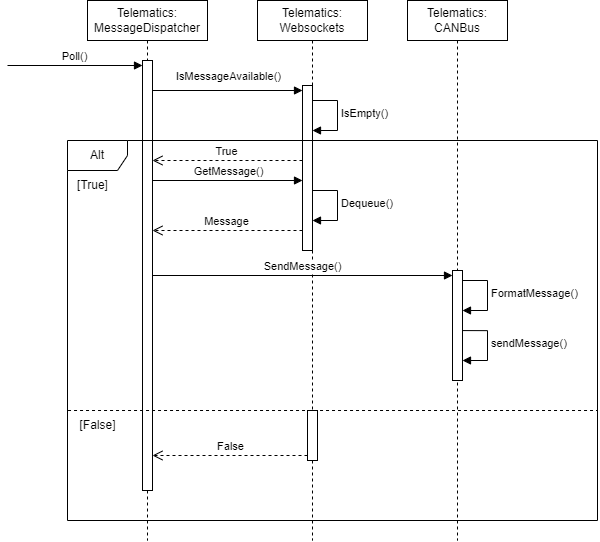

The diagram above was exported from draw.io. Its source (the exported page's mxGraphModel, read from the mxfile embedded in the PNG):
<mxGraphModel dx="1017" dy="1250" grid="1" gridSize="10" guides="1" tooltips="1" connect="1" arrows="1" fold="1" page="1" pageScale="1" pageWidth="850" pageHeight="1100" math="0" shadow="0">
  <root>
    <mxCell id="0" />
    <mxCell id="1" parent="0" />
    <mxCell id="C3kmkAcKCiiMI4VWRe_f-35" value="sendMessage()" style="html=1;align=left;spacingLeft=2;endArrow=block;rounded=0;edgeStyle=orthogonalEdgeStyle;curved=0;rounded=0;" edge="1" parent="1">
      <mxGeometry relative="1" as="geometry">
        <mxPoint x="580" y="560.06" as="sourcePoint" />
        <Array as="points">
          <mxPoint x="610" y="590.06" />
        </Array>
        <mxPoint x="585" y="590.001176470588" as="targetPoint" />
      </mxGeometry>
    </mxCell>
    <mxCell id="C3kmkAcKCiiMI4VWRe_f-33" value="FormatMessage()" style="html=1;align=left;spacingLeft=2;endArrow=block;rounded=0;edgeStyle=orthogonalEdgeStyle;curved=0;rounded=0;" edge="1" parent="1">
      <mxGeometry relative="1" as="geometry">
        <mxPoint x="580" y="509.99999999999994" as="sourcePoint" />
        <Array as="points">
          <mxPoint x="610" y="540" />
        </Array>
        <mxPoint x="585" y="539.998823529412" as="targetPoint" />
      </mxGeometry>
    </mxCell>
    <mxCell id="C3kmkAcKCiiMI4VWRe_f-28" value="Dequeue()" style="html=1;align=left;spacingLeft=2;endArrow=block;rounded=0;edgeStyle=orthogonalEdgeStyle;curved=0;rounded=0;" edge="1" parent="1">
      <mxGeometry relative="1" as="geometry">
        <mxPoint x="430" y="420" as="sourcePoint" />
        <Array as="points">
          <mxPoint x="460" y="450" />
        </Array>
        <mxPoint x="435" y="450" as="targetPoint" />
      </mxGeometry>
    </mxCell>
    <mxCell id="C3kmkAcKCiiMI4VWRe_f-23" value="IsEmpty()" style="html=1;align=left;spacingLeft=2;endArrow=block;rounded=0;edgeStyle=orthogonalEdgeStyle;curved=0;rounded=0;" edge="1" parent="1">
      <mxGeometry relative="1" as="geometry">
        <mxPoint x="430" y="330" as="sourcePoint" />
        <Array as="points">
          <mxPoint x="460" y="360" />
        </Array>
        <mxPoint x="435" y="360" as="targetPoint" />
      </mxGeometry>
    </mxCell>
    <mxCell id="C3kmkAcKCiiMI4VWRe_f-1" value="Telematics: Websockets" style="shape=umlLifeline;perimeter=lifelinePerimeter;whiteSpace=wrap;html=1;container=1;dropTarget=0;collapsible=0;recursiveResize=0;outlineConnect=0;portConstraint=eastwest;newEdgeStyle={&quot;edgeStyle&quot;:&quot;elbowEdgeStyle&quot;,&quot;elbow&quot;:&quot;vertical&quot;,&quot;curved&quot;:0,&quot;rounded&quot;:0};" vertex="1" parent="1">
      <mxGeometry x="380" y="230" width="110" height="540" as="geometry" />
    </mxCell>
    <mxCell id="C3kmkAcKCiiMI4VWRe_f-9" value="" style="html=1;points=[[0,0,0,0,5],[0,1,0,0,-5],[1,0,0,0,5],[1,1,0,0,-5]];perimeter=orthogonalPerimeter;outlineConnect=0;targetShapes=umlLifeline;portConstraint=eastwest;newEdgeStyle={&quot;curved&quot;:0,&quot;rounded&quot;:0};" vertex="1" parent="C3kmkAcKCiiMI4VWRe_f-1">
      <mxGeometry x="45" y="85" width="10" height="165" as="geometry" />
    </mxCell>
    <mxCell id="C3kmkAcKCiiMI4VWRe_f-2" value="Telematics: CANBus" style="shape=umlLifeline;perimeter=lifelinePerimeter;whiteSpace=wrap;html=1;container=1;dropTarget=0;collapsible=0;recursiveResize=0;outlineConnect=0;portConstraint=eastwest;newEdgeStyle={&quot;edgeStyle&quot;:&quot;elbowEdgeStyle&quot;,&quot;elbow&quot;:&quot;vertical&quot;,&quot;curved&quot;:0,&quot;rounded&quot;:0};" vertex="1" parent="1">
      <mxGeometry x="530" y="230" width="100" height="540" as="geometry" />
    </mxCell>
    <mxCell id="C3kmkAcKCiiMI4VWRe_f-30" value="" style="html=1;points=[[0,0,0,0,5],[0,1,0,0,-5],[1,0,0,0,5],[1,1,0,0,-5]];perimeter=orthogonalPerimeter;outlineConnect=0;targetShapes=umlLifeline;portConstraint=eastwest;newEdgeStyle={&quot;curved&quot;:0,&quot;rounded&quot;:0};" vertex="1" parent="C3kmkAcKCiiMI4VWRe_f-2">
      <mxGeometry x="45" y="270" width="10" height="110" as="geometry" />
    </mxCell>
    <mxCell id="C3kmkAcKCiiMI4VWRe_f-16" value="Telematics: MessageDispatcher" style="shape=umlLifeline;perimeter=lifelinePerimeter;whiteSpace=wrap;html=1;container=1;dropTarget=0;collapsible=0;recursiveResize=0;outlineConnect=0;portConstraint=eastwest;newEdgeStyle={&quot;edgeStyle&quot;:&quot;elbowEdgeStyle&quot;,&quot;elbow&quot;:&quot;vertical&quot;,&quot;curved&quot;:0,&quot;rounded&quot;:0};" vertex="1" parent="1">
      <mxGeometry x="210" y="230" width="120" height="540" as="geometry" />
    </mxCell>
    <mxCell id="C3kmkAcKCiiMI4VWRe_f-17" value="" style="html=1;points=[[0,0,0,0,5],[0,1,0,0,-5],[1,0,0,0,5],[1,1,0,0,-5]];perimeter=orthogonalPerimeter;outlineConnect=0;targetShapes=umlLifeline;portConstraint=eastwest;newEdgeStyle={&quot;curved&quot;:0,&quot;rounded&quot;:0};" vertex="1" parent="C3kmkAcKCiiMI4VWRe_f-16">
      <mxGeometry x="55" y="60" width="10" height="430" as="geometry" />
    </mxCell>
    <mxCell id="C3kmkAcKCiiMI4VWRe_f-18" value="Poll()" style="html=1;verticalAlign=bottom;endArrow=block;curved=0;rounded=0;entryX=0;entryY=0;entryDx=0;entryDy=5;entryPerimeter=0;" edge="1" parent="1" target="C3kmkAcKCiiMI4VWRe_f-17">
      <mxGeometry width="80" relative="1" as="geometry">
        <mxPoint x="130" y="295" as="sourcePoint" />
        <mxPoint x="260" y="300" as="targetPoint" />
      </mxGeometry>
    </mxCell>
    <mxCell id="C3kmkAcKCiiMI4VWRe_f-24" value="IsMessageAvailable()" style="html=1;verticalAlign=bottom;endArrow=block;curved=0;rounded=0;entryX=0;entryY=0;entryDx=0;entryDy=5;entryPerimeter=0;" edge="1" parent="1" source="C3kmkAcKCiiMI4VWRe_f-17" target="C3kmkAcKCiiMI4VWRe_f-9">
      <mxGeometry y="5" width="80" relative="1" as="geometry">
        <mxPoint x="290" y="400" as="sourcePoint" />
        <mxPoint x="370" y="400" as="targetPoint" />
        <mxPoint as="offset" />
      </mxGeometry>
    </mxCell>
    <mxCell id="C3kmkAcKCiiMI4VWRe_f-25" value="True" style="html=1;verticalAlign=bottom;endArrow=open;dashed=1;endSize=8;curved=0;rounded=0;" edge="1" parent="1">
      <mxGeometry relative="1" as="geometry">
        <mxPoint x="425" y="390" as="sourcePoint" />
        <mxPoint x="275" y="390" as="targetPoint" />
      </mxGeometry>
    </mxCell>
    <mxCell id="C3kmkAcKCiiMI4VWRe_f-26" value="GetMessage()" style="html=1;verticalAlign=bottom;endArrow=block;curved=0;rounded=0;" edge="1" parent="1">
      <mxGeometry width="80" relative="1" as="geometry">
        <mxPoint x="275" y="410" as="sourcePoint" />
        <mxPoint x="425" y="410" as="targetPoint" />
      </mxGeometry>
    </mxCell>
    <mxCell id="C3kmkAcKCiiMI4VWRe_f-29" value="Message" style="html=1;verticalAlign=bottom;endArrow=open;dashed=1;endSize=8;curved=0;rounded=0;" edge="1" parent="1">
      <mxGeometry relative="1" as="geometry">
        <mxPoint x="425" y="460" as="sourcePoint" />
        <mxPoint x="275" y="460" as="targetPoint" />
        <mxPoint as="offset" />
      </mxGeometry>
    </mxCell>
    <mxCell id="C3kmkAcKCiiMI4VWRe_f-31" value="SendMessage()" style="html=1;verticalAlign=bottom;endArrow=block;curved=0;rounded=0;entryX=0;entryY=0;entryDx=0;entryDy=5;entryPerimeter=0;" edge="1" parent="1" target="C3kmkAcKCiiMI4VWRe_f-30">
      <mxGeometry width="80" relative="1" as="geometry">
        <mxPoint x="275" y="504.9999999999998" as="sourcePoint" />
        <mxPoint x="390" y="520" as="targetPoint" />
      </mxGeometry>
    </mxCell>
    <mxCell id="C3kmkAcKCiiMI4VWRe_f-46" value="Alt" style="shape=umlFrame;whiteSpace=wrap;html=1;pointerEvents=0;" vertex="1" parent="1">
      <mxGeometry x="190" y="370" width="530" height="380" as="geometry" />
    </mxCell>
    <mxCell id="C3kmkAcKCiiMI4VWRe_f-47" value="[True]" style="text;html=1;align=center;verticalAlign=middle;resizable=0;points=[];autosize=1;strokeColor=none;fillColor=none;" vertex="1" parent="1">
      <mxGeometry x="190" y="400" width="50" height="30" as="geometry" />
    </mxCell>
    <mxCell id="C3kmkAcKCiiMI4VWRe_f-48" value="" style="endArrow=none;dashed=1;html=1;rounded=0;entryX=1.002;entryY=0.63;entryDx=0;entryDy=0;entryPerimeter=0;exitX=0.003;exitY=0.63;exitDx=0;exitDy=0;exitPerimeter=0;" edge="1" parent="1">
      <mxGeometry width="50" height="50" relative="1" as="geometry">
        <mxPoint x="190.52999999999992" y="640.0000000000001" as="sourcePoint" />
        <mxPoint x="720.0000000000002" y="640.0000000000001" as="targetPoint" />
      </mxGeometry>
    </mxCell>
    <mxCell id="C3kmkAcKCiiMI4VWRe_f-49" value="[False]" style="text;html=1;align=center;verticalAlign=middle;resizable=0;points=[];autosize=1;strokeColor=none;fillColor=none;" vertex="1" parent="1">
      <mxGeometry x="190" y="640" width="60" height="30" as="geometry" />
    </mxCell>
    <mxCell id="C3kmkAcKCiiMI4VWRe_f-51" value="" style="html=1;points=[[0,0,0,0,5],[0,1,0,0,-5],[1,0,0,0,5],[1,1,0,0,-5]];perimeter=orthogonalPerimeter;outlineConnect=0;targetShapes=umlLifeline;portConstraint=eastwest;newEdgeStyle={&quot;curved&quot;:0,&quot;rounded&quot;:0};" vertex="1" parent="1">
      <mxGeometry x="430" y="640" width="10" height="50" as="geometry" />
    </mxCell>
    <mxCell id="C3kmkAcKCiiMI4VWRe_f-52" value="False" style="html=1;verticalAlign=bottom;endArrow=open;dashed=1;endSize=8;curved=0;rounded=0;exitX=0;exitY=1;exitDx=0;exitDy=-5;exitPerimeter=0;" edge="1" parent="1" source="C3kmkAcKCiiMI4VWRe_f-51" target="C3kmkAcKCiiMI4VWRe_f-17">
      <mxGeometry relative="1" as="geometry">
        <mxPoint x="390" y="680" as="sourcePoint" />
        <mxPoint x="310" y="680" as="targetPoint" />
      </mxGeometry>
    </mxCell>
  </root>
</mxGraphModel>